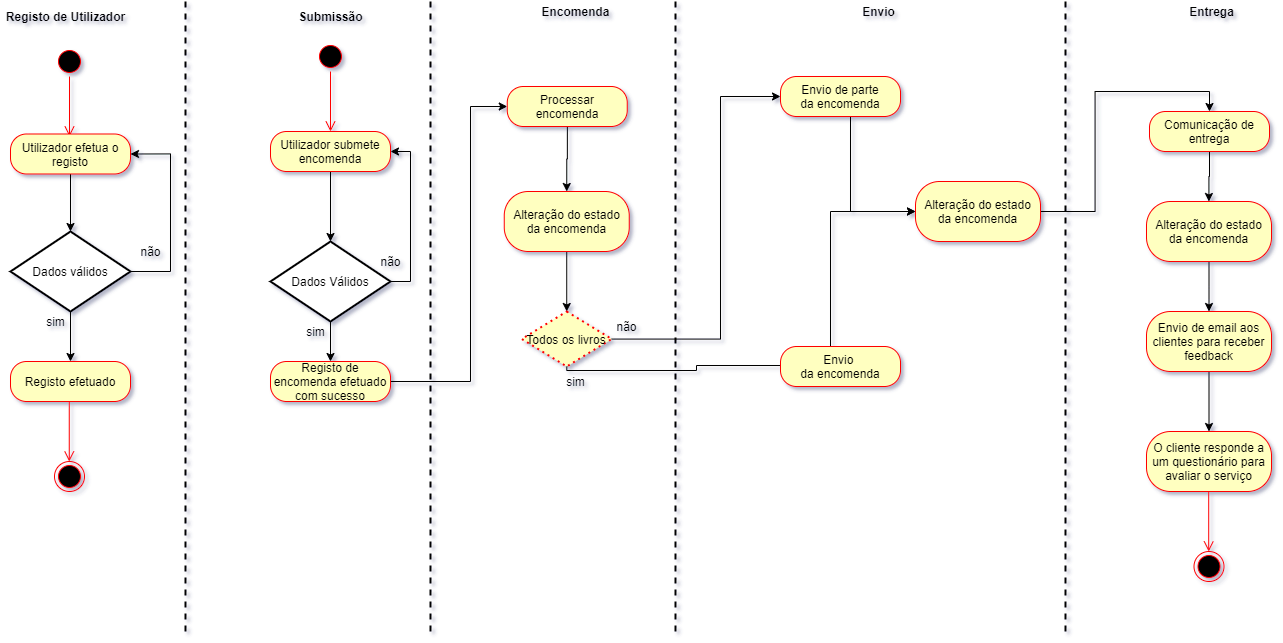

The diagram above was exported from draw.io. Its source (the exported page's mxGraphModel, read from the mxfile embedded in the PNG):
<mxGraphModel dx="2031" dy="953" grid="1" gridSize="10" guides="1" tooltips="1" connect="1" arrows="1" fold="1" page="1" pageScale="1" pageWidth="827" pageHeight="1169" background="none" math="0" shadow="0">
  <root>
    <mxCell id="sMOvv_VmU4jsfRdrl0Gs-0" />
    <mxCell id="sMOvv_VmU4jsfRdrl0Gs-1" parent="sMOvv_VmU4jsfRdrl0Gs-0" />
    <mxCell id="El9_CJ-e5T6MZQhlCGak-0" value="&lt;b&gt;Submissão&lt;/b&gt;" style="text;html=1;align=center;verticalAlign=middle;resizable=0;points=[];autosize=1;" parent="sMOvv_VmU4jsfRdrl0Gs-1" vertex="1">
      <mxGeometry x="320" y="55" width="80" height="20" as="geometry" />
    </mxCell>
    <mxCell id="El9_CJ-e5T6MZQhlCGak-1" value="" style="line;strokeWidth=2;direction=south;html=1;gradientColor=none;dashed=1;" parent="sMOvv_VmU4jsfRdrl0Gs-1" vertex="1">
      <mxGeometry x="455" y="50" width="10" height="630" as="geometry" />
    </mxCell>
    <mxCell id="El9_CJ-e5T6MZQhlCGak-7" value="" style="ellipse;html=1;shape=startState;fillColor=#000000;strokeColor=#ff0000;" parent="sMOvv_VmU4jsfRdrl0Gs-1" vertex="1">
      <mxGeometry x="345" y="90" width="30" height="30" as="geometry" />
    </mxCell>
    <mxCell id="El9_CJ-e5T6MZQhlCGak-8" value="" style="edgeStyle=orthogonalEdgeStyle;html=1;verticalAlign=bottom;endArrow=open;endSize=8;strokeColor=#ff0000;" parent="sMOvv_VmU4jsfRdrl0Gs-1" source="El9_CJ-e5T6MZQhlCGak-7" edge="1">
      <mxGeometry relative="1" as="geometry">
        <mxPoint x="360" y="180" as="targetPoint" />
      </mxGeometry>
    </mxCell>
    <mxCell id="b1lHcd5rxnzB_sQ1MprV-25" style="edgeStyle=orthogonalEdgeStyle;rounded=0;orthogonalLoop=1;jettySize=auto;html=1;" parent="sMOvv_VmU4jsfRdrl0Gs-1" source="El9_CJ-e5T6MZQhlCGak-11" target="El9_CJ-e5T6MZQhlCGak-14" edge="1">
      <mxGeometry relative="1" as="geometry" />
    </mxCell>
    <mxCell id="b1lHcd5rxnzB_sQ1MprV-26" style="edgeStyle=orthogonalEdgeStyle;rounded=0;orthogonalLoop=1;jettySize=auto;html=1;entryX=1;entryY=0.5;entryDx=0;entryDy=0;" parent="sMOvv_VmU4jsfRdrl0Gs-1" source="El9_CJ-e5T6MZQhlCGak-11" target="kzOVu0XG0SPyVuMAZ6Wr-0" edge="1">
      <mxGeometry relative="1" as="geometry">
        <Array as="points">
          <mxPoint x="440" y="330" />
          <mxPoint x="440" y="200" />
        </Array>
      </mxGeometry>
    </mxCell>
    <mxCell id="El9_CJ-e5T6MZQhlCGak-11" value="Dados Válidos" style="shape=rhombus;perimeter=rhombusPerimeter;whiteSpace=wrap;html=1;align=center;gradientColor=none;strokeWidth=2;" parent="sMOvv_VmU4jsfRdrl0Gs-1" vertex="1">
      <mxGeometry x="300" y="290" width="120" height="80" as="geometry" />
    </mxCell>
    <mxCell id="El9_CJ-e5T6MZQhlCGak-12" value="sim" style="text;html=1;align=center;verticalAlign=middle;resizable=0;points=[];autosize=1;" parent="sMOvv_VmU4jsfRdrl0Gs-1" vertex="1">
      <mxGeometry x="330" y="370" width="30" height="20" as="geometry" />
    </mxCell>
    <mxCell id="b1lHcd5rxnzB_sQ1MprV-29" style="edgeStyle=orthogonalEdgeStyle;rounded=0;orthogonalLoop=1;jettySize=auto;html=1;entryX=0;entryY=0.5;entryDx=0;entryDy=0;" parent="sMOvv_VmU4jsfRdrl0Gs-1" source="El9_CJ-e5T6MZQhlCGak-14" target="b1lHcd5rxnzB_sQ1MprV-28" edge="1">
      <mxGeometry relative="1" as="geometry">
        <Array as="points">
          <mxPoint x="500" y="430" />
          <mxPoint x="500" y="155" />
        </Array>
      </mxGeometry>
    </mxCell>
    <mxCell id="El9_CJ-e5T6MZQhlCGak-14" value="Registo de encomenda efetuado com sucesso" style="rounded=1;whiteSpace=wrap;html=1;arcSize=40;fontColor=#000000;fillColor=#ffffc0;strokeColor=#ff0000;" parent="sMOvv_VmU4jsfRdrl0Gs-1" vertex="1">
      <mxGeometry x="300" y="410" width="120" height="40" as="geometry" />
    </mxCell>
    <mxCell id="El9_CJ-e5T6MZQhlCGak-17" value="" style="line;strokeWidth=2;direction=south;html=1;gradientColor=none;dashed=1;" parent="sMOvv_VmU4jsfRdrl0Gs-1" vertex="1">
      <mxGeometry x="700" y="50" width="10" height="630" as="geometry" />
    </mxCell>
    <mxCell id="b1lHcd5rxnzB_sQ1MprV-31" style="edgeStyle=orthogonalEdgeStyle;rounded=0;orthogonalLoop=1;jettySize=auto;html=1;entryX=0.5;entryY=0;entryDx=0;entryDy=0;" parent="sMOvv_VmU4jsfRdrl0Gs-1" source="El9_CJ-e5T6MZQhlCGak-22" target="El9_CJ-e5T6MZQhlCGak-27" edge="1">
      <mxGeometry relative="1" as="geometry" />
    </mxCell>
    <mxCell id="El9_CJ-e5T6MZQhlCGak-22" value="Alteração do estado da encomenda" style="rounded=1;whiteSpace=wrap;html=1;arcSize=40;fontColor=#000000;fillColor=#ffffc0;strokeColor=#ff0000;" parent="sMOvv_VmU4jsfRdrl0Gs-1" vertex="1">
      <mxGeometry x="533.75" y="240" width="125" height="60" as="geometry" />
    </mxCell>
    <mxCell id="El9_CJ-e5T6MZQhlCGak-24" value="" style="line;strokeWidth=2;direction=south;html=1;gradientColor=none;dashed=1;" parent="sMOvv_VmU4jsfRdrl0Gs-1" vertex="1">
      <mxGeometry x="1090" y="50" width="10" height="630" as="geometry" />
    </mxCell>
    <mxCell id="b1lHcd5rxnzB_sQ1MprV-33" style="edgeStyle=orthogonalEdgeStyle;rounded=0;orthogonalLoop=1;jettySize=auto;html=1;entryX=0;entryY=0.5;entryDx=0;entryDy=0;" parent="sMOvv_VmU4jsfRdrl0Gs-1" source="El9_CJ-e5T6MZQhlCGak-27" target="b1lHcd5rxnzB_sQ1MprV-32" edge="1">
      <mxGeometry relative="1" as="geometry">
        <Array as="points">
          <mxPoint x="750" y="388" />
          <mxPoint x="750" y="145" />
        </Array>
      </mxGeometry>
    </mxCell>
    <mxCell id="b1lHcd5rxnzB_sQ1MprV-35" style="edgeStyle=orthogonalEdgeStyle;rounded=0;orthogonalLoop=1;jettySize=auto;html=1;entryX=0;entryY=0.5;entryDx=0;entryDy=0;" parent="sMOvv_VmU4jsfRdrl0Gs-1" edge="1">
      <mxGeometry relative="1" as="geometry">
        <mxPoint x="596.3333333333333" y="413.949074074074" as="sourcePoint" />
        <mxPoint x="830" y="416" as="targetPoint" />
        <Array as="points">
          <mxPoint x="596" y="419" />
          <mxPoint x="726" y="419" />
          <mxPoint x="726" y="414" />
          <mxPoint x="810" y="414" />
        </Array>
      </mxGeometry>
    </mxCell>
    <mxCell id="El9_CJ-e5T6MZQhlCGak-27" value="Todos os livros" style="rhombus;whiteSpace=wrap;html=1;fillColor=#ffffc0;strokeColor=#ff0000;dashed=1;strokeWidth=2;dashPattern=1 2;" parent="sMOvv_VmU4jsfRdrl0Gs-1" vertex="1">
      <mxGeometry x="551.25" y="360" width="90" height="55" as="geometry" />
    </mxCell>
    <mxCell id="El9_CJ-e5T6MZQhlCGak-28" value="&lt;b&gt;Envio&lt;/b&gt;" style="text;html=1;align=center;verticalAlign=middle;resizable=0;points=[];autosize=1;" parent="sMOvv_VmU4jsfRdrl0Gs-1" vertex="1">
      <mxGeometry x="882.5" y="50" width="50" height="20" as="geometry" />
    </mxCell>
    <mxCell id="El9_CJ-e5T6MZQhlCGak-32" value="sim" style="text;html=1;align=center;verticalAlign=middle;resizable=0;points=[];autosize=1;" parent="sMOvv_VmU4jsfRdrl0Gs-1" vertex="1">
      <mxGeometry x="590" y="420" width="30" height="20" as="geometry" />
    </mxCell>
    <mxCell id="El9_CJ-e5T6MZQhlCGak-33" value="não" style="text;html=1;align=center;verticalAlign=middle;resizable=0;points=[];autosize=1;" parent="sMOvv_VmU4jsfRdrl0Gs-1" vertex="1">
      <mxGeometry x="636.25" y="365" width="40" height="20" as="geometry" />
    </mxCell>
    <mxCell id="b1lHcd5rxnzB_sQ1MprV-38" style="edgeStyle=orthogonalEdgeStyle;rounded=0;orthogonalLoop=1;jettySize=auto;html=1;entryX=0;entryY=0.5;entryDx=0;entryDy=0;" parent="sMOvv_VmU4jsfRdrl0Gs-1" source="El9_CJ-e5T6MZQhlCGak-35" target="b1lHcd5rxnzB_sQ1MprV-36" edge="1">
      <mxGeometry relative="1" as="geometry">
        <Array as="points">
          <mxPoint x="860" y="260" />
        </Array>
      </mxGeometry>
    </mxCell>
    <mxCell id="El9_CJ-e5T6MZQhlCGak-35" value="Envio&amp;nbsp;&lt;br&gt;da encomenda" style="rounded=1;whiteSpace=wrap;html=1;arcSize=40;fontColor=#000000;fillColor=#ffffc0;strokeColor=#ff0000;" parent="sMOvv_VmU4jsfRdrl0Gs-1" vertex="1">
      <mxGeometry x="810" y="395" width="120" height="40" as="geometry" />
    </mxCell>
    <mxCell id="El9_CJ-e5T6MZQhlCGak-36" value="&lt;b&gt;Entrega&lt;/b&gt;" style="text;html=1;align=center;verticalAlign=middle;resizable=0;points=[];autosize=1;" parent="sMOvv_VmU4jsfRdrl0Gs-1" vertex="1">
      <mxGeometry x="1211" y="50" width="60" height="20" as="geometry" />
    </mxCell>
    <mxCell id="b1lHcd5rxnzB_sQ1MprV-46" style="edgeStyle=orthogonalEdgeStyle;rounded=0;orthogonalLoop=1;jettySize=auto;html=1;" parent="sMOvv_VmU4jsfRdrl0Gs-1" source="El9_CJ-e5T6MZQhlCGak-38" target="b1lHcd5rxnzB_sQ1MprV-45" edge="1">
      <mxGeometry relative="1" as="geometry" />
    </mxCell>
    <mxCell id="El9_CJ-e5T6MZQhlCGak-38" value="Comunicação de entrega" style="rounded=1;whiteSpace=wrap;html=1;arcSize=40;fontColor=#000000;fillColor=#ffffc0;strokeColor=#ff0000;" parent="sMOvv_VmU4jsfRdrl0Gs-1" vertex="1">
      <mxGeometry x="1179" y="160" width="120" height="40" as="geometry" />
    </mxCell>
    <mxCell id="b1lHcd5rxnzB_sQ1MprV-42" style="edgeStyle=orthogonalEdgeStyle;rounded=0;orthogonalLoop=1;jettySize=auto;html=1;" parent="sMOvv_VmU4jsfRdrl0Gs-1" source="El9_CJ-e5T6MZQhlCGak-39" target="b1lHcd5rxnzB_sQ1MprV-41" edge="1">
      <mxGeometry relative="1" as="geometry" />
    </mxCell>
    <mxCell id="El9_CJ-e5T6MZQhlCGak-39" value="Envio de email aos clientes para receber feedback" style="rounded=1;whiteSpace=wrap;html=1;arcSize=40;fontColor=#000000;fillColor=#ffffc0;strokeColor=#ff0000;" parent="sMOvv_VmU4jsfRdrl0Gs-1" vertex="1">
      <mxGeometry x="1176" y="360" width="125" height="60" as="geometry" />
    </mxCell>
    <mxCell id="b1lHcd5rxnzB_sQ1MprV-24" style="edgeStyle=orthogonalEdgeStyle;rounded=0;orthogonalLoop=1;jettySize=auto;html=1;entryX=0.5;entryY=0;entryDx=0;entryDy=0;" parent="sMOvv_VmU4jsfRdrl0Gs-1" source="kzOVu0XG0SPyVuMAZ6Wr-0" target="El9_CJ-e5T6MZQhlCGak-11" edge="1">
      <mxGeometry relative="1" as="geometry" />
    </mxCell>
    <mxCell id="kzOVu0XG0SPyVuMAZ6Wr-0" value="Utilizador submete encomenda" style="rounded=1;whiteSpace=wrap;html=1;arcSize=40;fontColor=#000000;fillColor=#ffffc0;strokeColor=#ff0000;" parent="sMOvv_VmU4jsfRdrl0Gs-1" vertex="1">
      <mxGeometry x="300" y="180" width="120" height="40" as="geometry" />
    </mxCell>
    <mxCell id="b1lHcd5rxnzB_sQ1MprV-0" value="&lt;b&gt;Registo de Utilizador&lt;/b&gt;" style="text;html=1;align=center;verticalAlign=middle;resizable=0;points=[];autosize=1;" parent="sMOvv_VmU4jsfRdrl0Gs-1" vertex="1">
      <mxGeometry x="30" y="55" width="130" height="20" as="geometry" />
    </mxCell>
    <mxCell id="b1lHcd5rxnzB_sQ1MprV-1" value="" style="line;strokeWidth=2;direction=south;html=1;gradientColor=none;dashed=1;" parent="sMOvv_VmU4jsfRdrl0Gs-1" vertex="1">
      <mxGeometry x="210" y="50" width="10" height="630" as="geometry" />
    </mxCell>
    <mxCell id="b1lHcd5rxnzB_sQ1MprV-2" value="" style="ellipse;html=1;shape=startState;fillColor=#000000;strokeColor=#ff0000;" parent="sMOvv_VmU4jsfRdrl0Gs-1" vertex="1">
      <mxGeometry x="84" y="95" width="30" height="30" as="geometry" />
    </mxCell>
    <mxCell id="b1lHcd5rxnzB_sQ1MprV-3" value="" style="edgeStyle=orthogonalEdgeStyle;html=1;verticalAlign=bottom;endArrow=open;endSize=8;strokeColor=#ff0000;" parent="sMOvv_VmU4jsfRdrl0Gs-1" source="b1lHcd5rxnzB_sQ1MprV-2" edge="1">
      <mxGeometry relative="1" as="geometry">
        <mxPoint x="99" y="185" as="targetPoint" />
      </mxGeometry>
    </mxCell>
    <mxCell id="b1lHcd5rxnzB_sQ1MprV-8" style="edgeStyle=orthogonalEdgeStyle;rounded=0;orthogonalLoop=1;jettySize=auto;html=1;" parent="sMOvv_VmU4jsfRdrl0Gs-1" source="b1lHcd5rxnzB_sQ1MprV-5" target="b1lHcd5rxnzB_sQ1MprV-7" edge="1">
      <mxGeometry relative="1" as="geometry" />
    </mxCell>
    <mxCell id="b1lHcd5rxnzB_sQ1MprV-5" value="Utilizador efetua o registo" style="rounded=1;whiteSpace=wrap;html=1;arcSize=40;fontColor=#000000;fillColor=#ffffc0;strokeColor=#ff0000;" parent="sMOvv_VmU4jsfRdrl0Gs-1" vertex="1">
      <mxGeometry x="40" y="182.5" width="120" height="40" as="geometry" />
    </mxCell>
    <mxCell id="b1lHcd5rxnzB_sQ1MprV-12" style="edgeStyle=orthogonalEdgeStyle;rounded=0;orthogonalLoop=1;jettySize=auto;html=1;entryX=1;entryY=0.5;entryDx=0;entryDy=0;" parent="sMOvv_VmU4jsfRdrl0Gs-1" source="b1lHcd5rxnzB_sQ1MprV-7" target="b1lHcd5rxnzB_sQ1MprV-5" edge="1">
      <mxGeometry relative="1" as="geometry">
        <Array as="points">
          <mxPoint x="200" y="320" />
          <mxPoint x="200" y="203" />
        </Array>
      </mxGeometry>
    </mxCell>
    <mxCell id="b1lHcd5rxnzB_sQ1MprV-7" value="Dados válidos" style="shape=rhombus;perimeter=rhombusPerimeter;whiteSpace=wrap;html=1;align=center;gradientColor=none;strokeWidth=2;" parent="sMOvv_VmU4jsfRdrl0Gs-1" vertex="1">
      <mxGeometry x="40" y="280" width="120" height="80" as="geometry" />
    </mxCell>
    <mxCell id="b1lHcd5rxnzB_sQ1MprV-10" value="não" style="text;html=1;align=center;verticalAlign=middle;resizable=0;points=[];autosize=1;" parent="sMOvv_VmU4jsfRdrl0Gs-1" vertex="1">
      <mxGeometry x="160" y="290" width="40" height="20" as="geometry" />
    </mxCell>
    <mxCell id="b1lHcd5rxnzB_sQ1MprV-15" style="edgeStyle=orthogonalEdgeStyle;rounded=0;orthogonalLoop=1;jettySize=auto;html=1;" parent="sMOvv_VmU4jsfRdrl0Gs-1" source="b1lHcd5rxnzB_sQ1MprV-7" edge="1">
      <mxGeometry relative="1" as="geometry">
        <mxPoint x="100" y="410" as="targetPoint" />
        <mxPoint x="100" y="360" as="sourcePoint" />
      </mxGeometry>
    </mxCell>
    <mxCell id="b1lHcd5rxnzB_sQ1MprV-16" value="Registo efetuado" style="rounded=1;whiteSpace=wrap;html=1;arcSize=40;fontColor=#000000;fillColor=#ffffc0;strokeColor=#ff0000;" parent="sMOvv_VmU4jsfRdrl0Gs-1" vertex="1">
      <mxGeometry x="40" y="410" width="120" height="40" as="geometry" />
    </mxCell>
    <mxCell id="b1lHcd5rxnzB_sQ1MprV-17" value="sim" style="text;html=1;align=center;verticalAlign=middle;resizable=0;points=[];autosize=1;" parent="sMOvv_VmU4jsfRdrl0Gs-1" vertex="1">
      <mxGeometry x="70" y="360" width="30" height="20" as="geometry" />
    </mxCell>
    <mxCell id="b1lHcd5rxnzB_sQ1MprV-20" value="" style="edgeStyle=orthogonalEdgeStyle;html=1;verticalAlign=bottom;endArrow=open;endSize=8;strokeColor=#ff0000;" parent="sMOvv_VmU4jsfRdrl0Gs-1" edge="1">
      <mxGeometry relative="1" as="geometry">
        <mxPoint x="98.76" y="510" as="targetPoint" />
        <mxPoint x="98.76" y="450" as="sourcePoint" />
      </mxGeometry>
    </mxCell>
    <mxCell id="b1lHcd5rxnzB_sQ1MprV-21" value="" style="ellipse;html=1;shape=endState;fillColor=#000000;strokeColor=#ff0000;" parent="sMOvv_VmU4jsfRdrl0Gs-1" vertex="1">
      <mxGeometry x="84" y="510" width="30" height="30" as="geometry" />
    </mxCell>
    <mxCell id="b1lHcd5rxnzB_sQ1MprV-23" value="&lt;b&gt;Encomenda&lt;/b&gt;" style="text;html=1;align=center;verticalAlign=middle;resizable=0;points=[];autosize=1;" parent="sMOvv_VmU4jsfRdrl0Gs-1" vertex="1">
      <mxGeometry x="565" y="50" width="80" height="20" as="geometry" />
    </mxCell>
    <mxCell id="b1lHcd5rxnzB_sQ1MprV-27" value="não" style="text;html=1;align=center;verticalAlign=middle;resizable=0;points=[];autosize=1;" parent="sMOvv_VmU4jsfRdrl0Gs-1" vertex="1">
      <mxGeometry x="400" y="300" width="40" height="20" as="geometry" />
    </mxCell>
    <mxCell id="b1lHcd5rxnzB_sQ1MprV-30" style="edgeStyle=orthogonalEdgeStyle;rounded=0;orthogonalLoop=1;jettySize=auto;html=1;entryX=0.5;entryY=0;entryDx=0;entryDy=0;" parent="sMOvv_VmU4jsfRdrl0Gs-1" source="b1lHcd5rxnzB_sQ1MprV-28" target="El9_CJ-e5T6MZQhlCGak-22" edge="1">
      <mxGeometry relative="1" as="geometry" />
    </mxCell>
    <mxCell id="b1lHcd5rxnzB_sQ1MprV-28" value="Processar encomenda" style="rounded=1;whiteSpace=wrap;html=1;arcSize=40;fontColor=#000000;fillColor=#ffffc0;strokeColor=#ff0000;" parent="sMOvv_VmU4jsfRdrl0Gs-1" vertex="1">
      <mxGeometry x="536.75" y="135" width="120" height="40" as="geometry" />
    </mxCell>
    <mxCell id="b1lHcd5rxnzB_sQ1MprV-37" style="edgeStyle=orthogonalEdgeStyle;rounded=0;orthogonalLoop=1;jettySize=auto;html=1;entryX=0;entryY=0.5;entryDx=0;entryDy=0;" parent="sMOvv_VmU4jsfRdrl0Gs-1" source="b1lHcd5rxnzB_sQ1MprV-32" target="b1lHcd5rxnzB_sQ1MprV-36" edge="1">
      <mxGeometry relative="1" as="geometry">
        <Array as="points">
          <mxPoint x="880" y="260" />
        </Array>
      </mxGeometry>
    </mxCell>
    <mxCell id="b1lHcd5rxnzB_sQ1MprV-32" value="Envio de parte&lt;br&gt;da encomenda" style="rounded=1;whiteSpace=wrap;html=1;arcSize=40;fontColor=#000000;fillColor=#ffffc0;strokeColor=#ff0000;" parent="sMOvv_VmU4jsfRdrl0Gs-1" vertex="1">
      <mxGeometry x="810" y="125" width="120" height="40" as="geometry" />
    </mxCell>
    <mxCell id="b1lHcd5rxnzB_sQ1MprV-39" style="edgeStyle=orthogonalEdgeStyle;rounded=0;orthogonalLoop=1;jettySize=auto;html=1;entryX=0.5;entryY=0;entryDx=0;entryDy=0;" parent="sMOvv_VmU4jsfRdrl0Gs-1" source="b1lHcd5rxnzB_sQ1MprV-36" target="El9_CJ-e5T6MZQhlCGak-38" edge="1">
      <mxGeometry relative="1" as="geometry" />
    </mxCell>
    <mxCell id="b1lHcd5rxnzB_sQ1MprV-36" value="Alteração do estado da encomenda" style="rounded=1;whiteSpace=wrap;html=1;arcSize=40;fontColor=#000000;fillColor=#ffffc0;strokeColor=#ff0000;" parent="sMOvv_VmU4jsfRdrl0Gs-1" vertex="1">
      <mxGeometry x="945" y="230" width="125" height="60" as="geometry" />
    </mxCell>
    <mxCell id="b1lHcd5rxnzB_sQ1MprV-41" value="O cliente responde a um questionário para avaliar o serviço" style="rounded=1;whiteSpace=wrap;html=1;arcSize=40;fontColor=#000000;fillColor=#ffffc0;strokeColor=#ff0000;" parent="sMOvv_VmU4jsfRdrl0Gs-1" vertex="1">
      <mxGeometry x="1176" y="480" width="125" height="60" as="geometry" />
    </mxCell>
    <mxCell id="b1lHcd5rxnzB_sQ1MprV-43" value="" style="ellipse;html=1;shape=endState;fillColor=#000000;strokeColor=#ff0000;" parent="sMOvv_VmU4jsfRdrl0Gs-1" vertex="1">
      <mxGeometry x="1223.5" y="600" width="30" height="30" as="geometry" />
    </mxCell>
    <mxCell id="b1lHcd5rxnzB_sQ1MprV-44" value="" style="edgeStyle=orthogonalEdgeStyle;html=1;verticalAlign=bottom;endArrow=open;endSize=8;strokeColor=#ff0000;" parent="sMOvv_VmU4jsfRdrl0Gs-1" edge="1">
      <mxGeometry relative="1" as="geometry">
        <mxPoint x="1238.21" y="600" as="targetPoint" />
        <mxPoint x="1238.21" y="540" as="sourcePoint" />
      </mxGeometry>
    </mxCell>
    <mxCell id="b1lHcd5rxnzB_sQ1MprV-47" style="edgeStyle=orthogonalEdgeStyle;rounded=0;orthogonalLoop=1;jettySize=auto;html=1;" parent="sMOvv_VmU4jsfRdrl0Gs-1" source="b1lHcd5rxnzB_sQ1MprV-45" target="El9_CJ-e5T6MZQhlCGak-39" edge="1">
      <mxGeometry relative="1" as="geometry" />
    </mxCell>
    <mxCell id="b1lHcd5rxnzB_sQ1MprV-45" value="Alteração do estado da encomenda" style="rounded=1;whiteSpace=wrap;html=1;arcSize=40;fontColor=#000000;fillColor=#ffffc0;strokeColor=#ff0000;" parent="sMOvv_VmU4jsfRdrl0Gs-1" vertex="1">
      <mxGeometry x="1176" y="250" width="125" height="60" as="geometry" />
    </mxCell>
  </root>
</mxGraphModel>